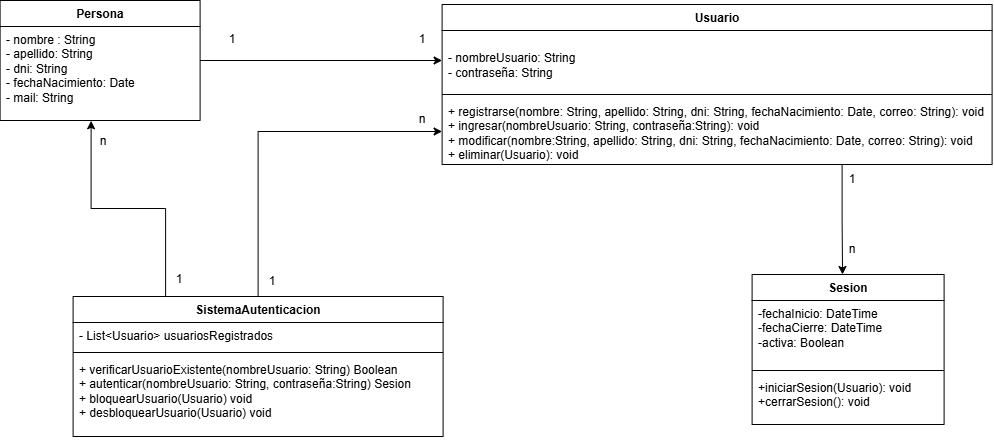

The diagram above was exported from draw.io. Its source (the exported page's mxGraphModel, read from the mxfile embedded in the PNG):
<mxGraphModel dx="1518" dy="814" grid="1" gridSize="10" guides="1" tooltips="1" connect="1" arrows="1" fold="1" page="1" pageScale="1" pageWidth="827" pageHeight="1169" math="0" shadow="0">
  <root>
    <mxCell id="0" />
    <mxCell id="1" parent="0" />
    <mxCell id="bB7ncNNGII9g8vMauGD8-1" edge="1" parent="1" source="bB7ncNNGII9g8vMauGD8-2" style="edgeStyle=orthogonalEdgeStyle;rounded=0;orthogonalLoop=1;jettySize=auto;html=1;entryX=0;entryY=0.5;entryDx=0;entryDy=0;" target="bB7ncNNGII9g8vMauGD8-5">
      <mxGeometry relative="1" as="geometry" />
    </mxCell>
    <mxCell id="bB7ncNNGII9g8vMauGD8-2" parent="1" style="swimlane;fontStyle=1;align=center;verticalAlign=top;childLayout=stackLayout;horizontal=1;startSize=26;horizontalStack=0;resizeParent=1;resizeParentMax=0;resizeLast=0;collapsible=1;marginBottom=0;whiteSpace=wrap;html=1;" value="Persona" vertex="1">
      <mxGeometry height="120" width="200" x="110" y="140" as="geometry" />
    </mxCell>
    <mxCell id="bB7ncNNGII9g8vMauGD8-3" parent="bB7ncNNGII9g8vMauGD8-2" style="text;strokeColor=none;fillColor=none;align=left;verticalAlign=top;spacingLeft=4;spacingRight=4;overflow=hidden;rotatable=0;points=[[0,0.5],[1,0.5]];portConstraint=eastwest;whiteSpace=wrap;html=1;" value="- nombre : String&lt;div&gt;- apellido: String&lt;/div&gt;&lt;div&gt;- dni: String&lt;/div&gt;&lt;div&gt;- fechaNacimiento: Date&lt;/div&gt;&lt;div&gt;- mail: String&lt;/div&gt;" vertex="1">
      <mxGeometry height="94" width="200" y="26" as="geometry" />
    </mxCell>
    <mxCell id="bB7ncNNGII9g8vMauGD8-4" parent="1" style="swimlane;fontStyle=1;align=center;verticalAlign=top;childLayout=stackLayout;horizontal=1;startSize=26;horizontalStack=0;resizeParent=1;resizeParentMax=0;resizeLast=0;collapsible=1;marginBottom=0;whiteSpace=wrap;html=1;" value="Usuario" vertex="1">
      <mxGeometry height="160" width="550" x="552" y="144" as="geometry" />
    </mxCell>
    <mxCell id="bB7ncNNGII9g8vMauGD8-5" parent="bB7ncNNGII9g8vMauGD8-4" style="text;strokeColor=none;fillColor=none;align=left;verticalAlign=top;spacingLeft=4;spacingRight=4;overflow=hidden;rotatable=0;points=[[0,0.5],[1,0.5]];portConstraint=eastwest;whiteSpace=wrap;html=1;" value="&lt;br&gt;&lt;div&gt;&lt;div&gt;- nombreUsuario: String&lt;/div&gt;&lt;div&gt;- contraseña: String&lt;/div&gt;&lt;/div&gt;" vertex="1">
      <mxGeometry height="60" width="550" y="26" as="geometry" />
    </mxCell>
    <mxCell id="bB7ncNNGII9g8vMauGD8-6" parent="bB7ncNNGII9g8vMauGD8-4" style="line;strokeWidth=1;fillColor=none;align=left;verticalAlign=middle;spacingTop=-1;spacingLeft=3;spacingRight=3;rotatable=0;labelPosition=right;points=[];portConstraint=eastwest;strokeColor=inherit;" value="" vertex="1">
      <mxGeometry height="8" width="550" y="86" as="geometry" />
    </mxCell>
    <mxCell id="bB7ncNNGII9g8vMauGD8-7" parent="bB7ncNNGII9g8vMauGD8-4" style="text;strokeColor=none;fillColor=none;align=left;verticalAlign=top;spacingLeft=4;spacingRight=4;overflow=hidden;rotatable=0;points=[[0,0.5],[1,0.5]];portConstraint=eastwest;whiteSpace=wrap;html=1;" value="+ registrarse(nombre: String, apellido: String, dni: String, fechaNacimiento: Date, correo: String): void&lt;div&gt;+ ingresar(nombreUsuario: String, contraseña:String): void&lt;/div&gt;&lt;div&gt;+ modificar(nombre:String, apellido: String, dni: String, fechaNacimiento: Date, correo: String): void&lt;/div&gt;&lt;div&gt;+ eliminar(Usuario): void&lt;/div&gt;" vertex="1">
      <mxGeometry height="66" width="550" y="94" as="geometry" />
    </mxCell>
    <mxCell id="bB7ncNNGII9g8vMauGD8-8" parent="1" style="swimlane;fontStyle=1;align=center;verticalAlign=top;childLayout=stackLayout;horizontal=1;startSize=26;horizontalStack=0;resizeParent=1;resizeParentMax=0;resizeLast=0;collapsible=1;marginBottom=0;whiteSpace=wrap;html=1;" value="Sesion" vertex="1">
      <mxGeometry height="150" width="192" x="862" y="414" as="geometry" />
    </mxCell>
    <mxCell id="bB7ncNNGII9g8vMauGD8-9" parent="bB7ncNNGII9g8vMauGD8-8" style="text;strokeColor=none;fillColor=none;align=left;verticalAlign=top;spacingLeft=4;spacingRight=4;overflow=hidden;rotatable=0;points=[[0,0.5],[1,0.5]];portConstraint=eastwest;whiteSpace=wrap;html=1;" value="-fechaInicio: DateTime&lt;div&gt;-fechaCierre: DateTime&lt;/div&gt;&lt;div&gt;-activa: Boolean&lt;/div&gt;" vertex="1">
      <mxGeometry height="66" width="192" y="26" as="geometry" />
    </mxCell>
    <mxCell id="bB7ncNNGII9g8vMauGD8-10" parent="bB7ncNNGII9g8vMauGD8-8" style="line;strokeWidth=1;fillColor=none;align=left;verticalAlign=middle;spacingTop=-1;spacingLeft=3;spacingRight=3;rotatable=0;labelPosition=right;points=[];portConstraint=eastwest;strokeColor=inherit;" value="" vertex="1">
      <mxGeometry height="8" width="192" y="92" as="geometry" />
    </mxCell>
    <mxCell id="bB7ncNNGII9g8vMauGD8-11" parent="bB7ncNNGII9g8vMauGD8-8" style="text;strokeColor=none;fillColor=none;align=left;verticalAlign=top;spacingLeft=4;spacingRight=4;overflow=hidden;rotatable=0;points=[[0,0.5],[1,0.5]];portConstraint=eastwest;whiteSpace=wrap;html=1;" value="&lt;div&gt;+iniciarSesion(Usuario): void&lt;/div&gt;+cerrarSesion(): void&lt;div&gt;&lt;br&gt;&lt;/div&gt;" vertex="1">
      <mxGeometry height="50" width="192" y="100" as="geometry" />
    </mxCell>
    <mxCell id="bB7ncNNGII9g8vMauGD8-12" parent="1" style="swimlane;fontStyle=1;align=center;verticalAlign=top;childLayout=stackLayout;horizontal=1;startSize=26;horizontalStack=0;resizeParent=1;resizeParentMax=0;resizeLast=0;collapsible=1;marginBottom=0;whiteSpace=wrap;html=1;" value="SistemaAutenticacion" vertex="1">
      <mxGeometry height="140" width="370" x="183" y="436" as="geometry" />
    </mxCell>
    <mxCell id="bB7ncNNGII9g8vMauGD8-13" parent="bB7ncNNGII9g8vMauGD8-12" style="text;strokeColor=none;fillColor=none;align=left;verticalAlign=top;spacingLeft=4;spacingRight=4;overflow=hidden;rotatable=0;points=[[0,0.5],[1,0.5]];portConstraint=eastwest;whiteSpace=wrap;html=1;" value="- List&amp;lt;Usuario&amp;gt; usuariosRegistrados" vertex="1">
      <mxGeometry height="26" width="370" y="26" as="geometry" />
    </mxCell>
    <mxCell id="bB7ncNNGII9g8vMauGD8-14" parent="bB7ncNNGII9g8vMauGD8-12" style="line;strokeWidth=1;fillColor=none;align=left;verticalAlign=middle;spacingTop=-1;spacingLeft=3;spacingRight=3;rotatable=0;labelPosition=right;points=[];portConstraint=eastwest;strokeColor=inherit;" value="" vertex="1">
      <mxGeometry height="8" width="370" y="52" as="geometry" />
    </mxCell>
    <mxCell id="bB7ncNNGII9g8vMauGD8-15" parent="bB7ncNNGII9g8vMauGD8-12" style="text;align=left;verticalAlign=top;spacingLeft=4;spacingRight=4;overflow=hidden;rotatable=0;points=[[0,0.5],[1,0.5]];portConstraint=eastwest;whiteSpace=wrap;html=1;" value="&lt;div&gt;+ verificarUsuarioExistente(nombreUsuario: String) Boolean&lt;/div&gt;&lt;div&gt;+ autenticar(nombreUsuario: String, contraseña:String) Sesion&lt;/div&gt;&lt;div&gt;+ bloquearUsuario(Usuario) void&lt;/div&gt;&lt;div&gt;+ desbloquearUsuario(Usuario) void&lt;/div&gt;" vertex="1">
      <mxGeometry height="80" width="370" y="60" as="geometry" />
    </mxCell>
    <mxCell id="bB7ncNNGII9g8vMauGD8-16" edge="1" parent="1" source="bB7ncNNGII9g8vMauGD8-12" style="edgeStyle=orthogonalEdgeStyle;rounded=0;orthogonalLoop=1;jettySize=auto;html=1;exitX=0.5;exitY=0;exitDx=0;exitDy=0;entryX=0;entryY=0.5;entryDx=0;entryDy=0;" target="bB7ncNNGII9g8vMauGD8-7">
      <mxGeometry relative="1" as="geometry" />
    </mxCell>
    <mxCell id="bB7ncNNGII9g8vMauGD8-17" edge="1" parent="1" source="bB7ncNNGII9g8vMauGD8-12" style="edgeStyle=orthogonalEdgeStyle;rounded=0;orthogonalLoop=1;jettySize=auto;html=1;entryX=0.455;entryY=1.003;entryDx=0;entryDy=0;entryPerimeter=0;exitX=0.25;exitY=0;exitDx=0;exitDy=0;" target="bB7ncNNGII9g8vMauGD8-3">
      <mxGeometry relative="1" as="geometry">
        <mxPoint x="282" y="434" as="sourcePoint" />
      </mxGeometry>
    </mxCell>
    <mxCell id="bB7ncNNGII9g8vMauGD8-18" edge="1" parent="1" style="edgeStyle=orthogonalEdgeStyle;rounded=0;orthogonalLoop=1;jettySize=auto;html=1;">
      <mxGeometry relative="1" as="geometry">
        <mxPoint x="952" y="304" as="sourcePoint" />
        <mxPoint x="952.4300000000001" y="414" as="targetPoint" />
      </mxGeometry>
    </mxCell>
    <mxCell id="bB7ncNNGII9g8vMauGD8-19" parent="1" style="text;html=1;whiteSpace=wrap;strokeColor=none;fillColor=none;align=center;verticalAlign=middle;rounded=0;" value="1" vertex="1">
      <mxGeometry height="30" width="60" x="312" y="164" as="geometry" />
    </mxCell>
    <mxCell id="bB7ncNNGII9g8vMauGD8-20" parent="1" style="text;html=1;whiteSpace=wrap;strokeColor=none;fillColor=none;align=center;verticalAlign=middle;rounded=0;" value="1" vertex="1">
      <mxGeometry height="30" width="60" x="502" y="164" as="geometry" />
    </mxCell>
    <mxCell id="bB7ncNNGII9g8vMauGD8-21" parent="1" style="text;html=1;whiteSpace=wrap;strokeColor=none;fillColor=none;align=center;verticalAlign=middle;rounded=0;" value="1" vertex="1">
      <mxGeometry height="30" width="60" x="932" y="304" as="geometry" />
    </mxCell>
    <mxCell id="bB7ncNNGII9g8vMauGD8-22" parent="1" style="text;html=1;whiteSpace=wrap;strokeColor=none;fillColor=none;align=center;verticalAlign=middle;rounded=0;" value="n" vertex="1">
      <mxGeometry height="30" width="60" x="932" y="374" as="geometry" />
    </mxCell>
    <mxCell id="bB7ncNNGII9g8vMauGD8-23" parent="1" style="text;html=1;whiteSpace=wrap;strokeColor=none;fillColor=none;align=center;verticalAlign=middle;rounded=0;" value="1" vertex="1">
      <mxGeometry height="30" width="60" x="352" y="406" as="geometry" />
    </mxCell>
    <mxCell id="bB7ncNNGII9g8vMauGD8-24" parent="1" style="text;html=1;whiteSpace=wrap;strokeColor=none;fillColor=none;align=center;verticalAlign=middle;rounded=0;" value="n" vertex="1">
      <mxGeometry height="30" width="60" x="502" y="244" as="geometry" />
    </mxCell>
    <mxCell id="bB7ncNNGII9g8vMauGD8-25" parent="1" style="text;html=1;whiteSpace=wrap;strokeColor=none;fillColor=none;align=center;verticalAlign=middle;rounded=0;" value="1" vertex="1">
      <mxGeometry height="30" width="60" x="259" y="404" as="geometry" />
    </mxCell>
    <mxCell id="bB7ncNNGII9g8vMauGD8-26" parent="1" style="text;html=1;whiteSpace=wrap;strokeColor=none;fillColor=none;align=center;verticalAlign=middle;rounded=0;" value="n" vertex="1">
      <mxGeometry height="30" width="60" x="183" y="266" as="geometry" />
    </mxCell>
  </root>
</mxGraphModel>